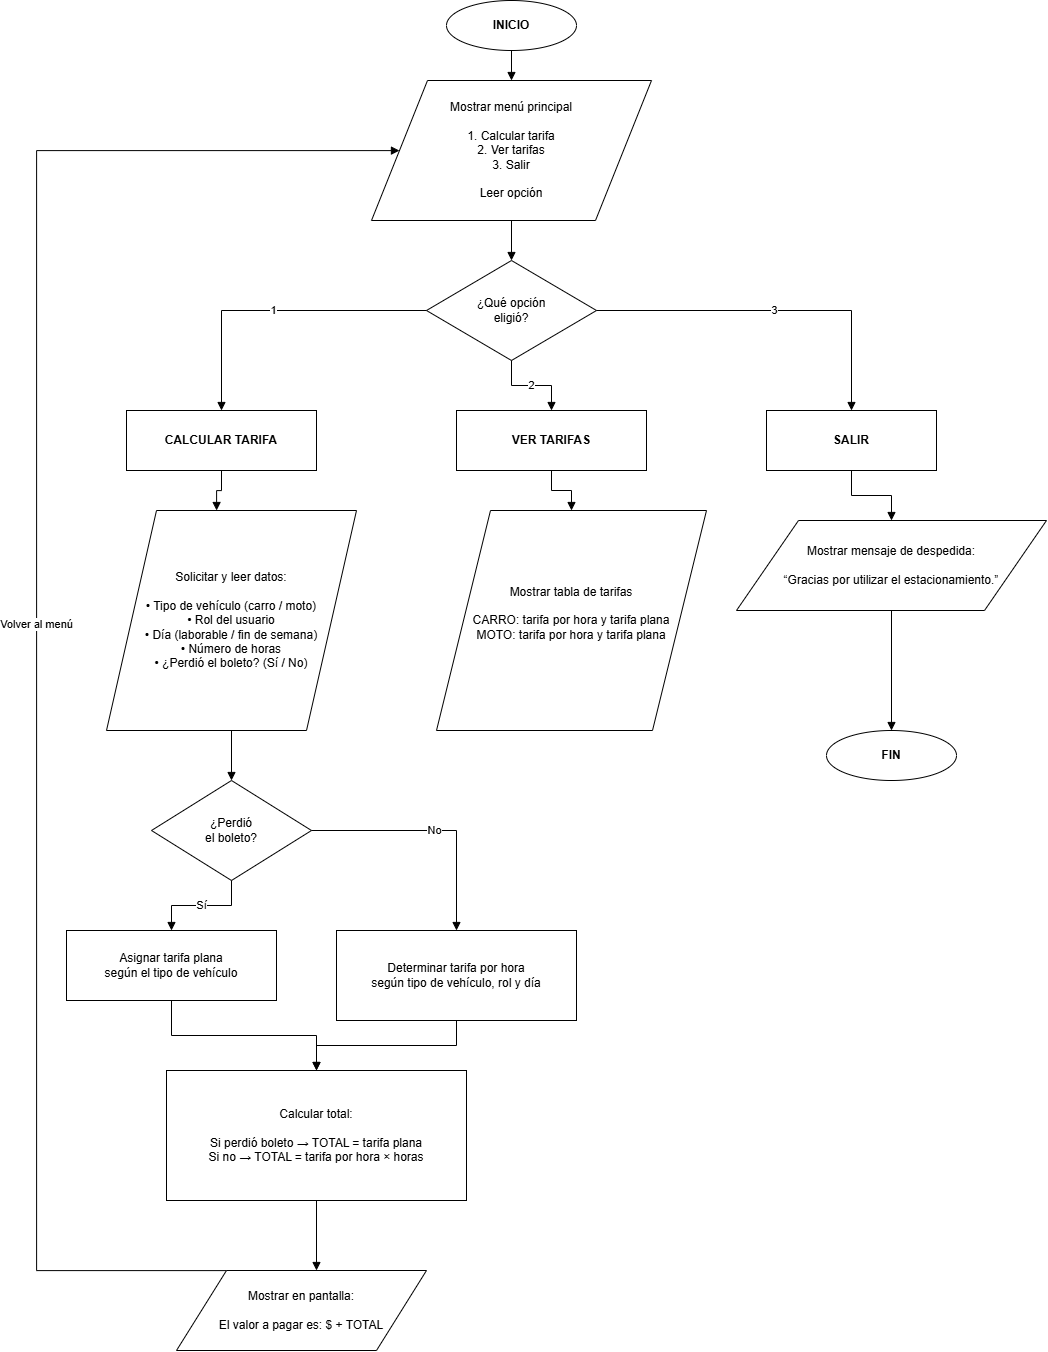

The diagram above was exported from draw.io. Its source (the exported page's mxGraphModel, read from the mxfile embedded in the PNG):
<mxGraphModel dx="1859" dy="671" grid="1" gridSize="10" guides="1" tooltips="1" connect="1" arrows="1" fold="1" page="1" pageScale="1" pageWidth="827" pageHeight="1169" math="0" shadow="0">
  <root>
    <mxCell id="0" />
    <mxCell id="1" parent="0" />
    <mxCell id="fcucKvmNajM4v0nFuh3n-1" parent="1" style="ellipse;whiteSpace=wrap;html=1;strokeColor=#000000;fillColor=#FFFFFF;fontColor=#000000;fontStyle=1;" value="INICIO" vertex="1">
      <mxGeometry height="50" width="130" x="360" y="20" as="geometry" />
    </mxCell>
    <mxCell id="fcucKvmNajM4v0nFuh3n-2" parent="1" style="shape=parallelogram;perimeter=parallelogramPerimeter;whiteSpace=wrap;html=1;strokeColor=#000000;fillColor=#FFFFFF;fontColor=#000000;" value="Mostrar menú principal&#10;&#10;1. Calcular tarifa&#10;2. Ver tarifas&#10;3. Salir&#10;&#10;Leer opción" vertex="1">
      <mxGeometry height="140" width="280" x="285" y="100" as="geometry" />
    </mxCell>
    <mxCell id="fcucKvmNajM4v0nFuh3n-3" parent="1" style="rhombus;whiteSpace=wrap;html=1;strokeColor=#000000;fillColor=#FFFFFF;fontColor=#000000;" value="¿Qué opción&#10;eligió?" vertex="1">
      <mxGeometry height="100" width="170" x="340" y="280" as="geometry" />
    </mxCell>
    <mxCell id="fcucKvmNajM4v0nFuh3n-4" parent="1" style="rounded=0;whiteSpace=wrap;html=1;strokeColor=#000000;fillColor=#FFFFFF;fontColor=#000000;fontStyle=1;" value="CALCULAR TARIFA" vertex="1">
      <mxGeometry height="60" width="190" x="40" y="430" as="geometry" />
    </mxCell>
    <mxCell id="fcucKvmNajM4v0nFuh3n-5" parent="1" style="shape=parallelogram;perimeter=parallelogramPerimeter;whiteSpace=wrap;html=1;strokeColor=#000000;fillColor=#FFFFFF;fontColor=#000000;" value="Solicitar y leer datos:&#10;&#10;• Tipo de vehículo (carro / moto)&#10;• Rol del usuario&#10;• Día (laborable / fin de semana)&#10;• Número de horas&#10;• ¿Perdió el boleto? (Sí / No)" vertex="1">
      <mxGeometry height="220" width="250" x="20" y="530" as="geometry" />
    </mxCell>
    <mxCell id="fcucKvmNajM4v0nFuh3n-6" parent="1" style="rhombus;whiteSpace=wrap;html=1;strokeColor=#000000;fillColor=#FFFFFF;fontColor=#000000;" value="¿Perdió&#10;el boleto?" vertex="1">
      <mxGeometry height="100" width="160" x="65" y="800" as="geometry" />
    </mxCell>
    <mxCell id="fcucKvmNajM4v0nFuh3n-7" parent="1" style="rounded=0;whiteSpace=wrap;html=1;strokeColor=#000000;fillColor=#FFFFFF;fontColor=#000000;" value="Asignar tarifa plana&#10;según el tipo de vehículo" vertex="1">
      <mxGeometry height="70" width="210" x="-20" y="950" as="geometry" />
    </mxCell>
    <mxCell id="fcucKvmNajM4v0nFuh3n-8" parent="1" style="rounded=0;whiteSpace=wrap;html=1;strokeColor=#000000;fillColor=#FFFFFF;fontColor=#000000;" value="Determinar tarifa por hora&#10;según tipo de vehículo, rol y día" vertex="1">
      <mxGeometry height="90" width="240" x="250" y="950" as="geometry" />
    </mxCell>
    <mxCell id="fcucKvmNajM4v0nFuh3n-9" parent="1" style="rounded=0;whiteSpace=wrap;html=1;strokeColor=#000000;fillColor=#FFFFFF;fontColor=#000000;" value="Calcular total:&#10;&#10;Si perdió boleto → TOTAL = tarifa plana&#10;Si no → TOTAL = tarifa por hora × horas" vertex="1">
      <mxGeometry height="130" width="300" x="80" y="1090" as="geometry" />
    </mxCell>
    <mxCell id="fcucKvmNajM4v0nFuh3n-10" parent="1" style="shape=parallelogram;perimeter=parallelogramPerimeter;whiteSpace=wrap;html=1;strokeColor=#000000;fillColor=#FFFFFF;fontColor=#000000;" value="Mostrar en pantalla:&#10;&#10;El valor a pagar es: $ + TOTAL" vertex="1">
      <mxGeometry height="80" width="250" x="90" y="1290" as="geometry" />
    </mxCell>
    <mxCell id="fcucKvmNajM4v0nFuh3n-11" parent="1" style="rounded=0;whiteSpace=wrap;html=1;strokeColor=#000000;fillColor=#FFFFFF;fontColor=#000000;fontStyle=1;" value="VER TARIFAS" vertex="1">
      <mxGeometry height="60" width="190" x="370" y="430" as="geometry" />
    </mxCell>
    <mxCell id="fcucKvmNajM4v0nFuh3n-12" parent="1" style="shape=parallelogram;perimeter=parallelogramPerimeter;whiteSpace=wrap;html=1;strokeColor=#000000;fillColor=#FFFFFF;fontColor=#000000;" value="Mostrar tabla de tarifas&lt;br&gt;&lt;br&gt;CARRO: tarifa por hora y tarifa plana&lt;br&gt;MOTO: tarifa por hora y tarifa plana&lt;br&gt;&lt;div&gt;&lt;br/&gt;&lt;/div&gt;" vertex="1">
      <mxGeometry height="220" width="270" x="350" y="530" as="geometry" />
    </mxCell>
    <mxCell id="fcucKvmNajM4v0nFuh3n-13" parent="1" style="rounded=0;whiteSpace=wrap;html=1;strokeColor=#000000;fillColor=#FFFFFF;fontColor=#000000;fontStyle=1;" value="SALIR" vertex="1">
      <mxGeometry height="60" width="170" x="680" y="430" as="geometry" />
    </mxCell>
    <mxCell id="fcucKvmNajM4v0nFuh3n-14" parent="1" style="shape=parallelogram;perimeter=parallelogramPerimeter;whiteSpace=wrap;html=1;strokeColor=#000000;fillColor=#FFFFFF;fontColor=#000000;" value="Mostrar mensaje de despedida:&#10;&#10;“Gracias por utilizar el estacionamiento.”" vertex="1">
      <mxGeometry height="90" width="310" x="650" y="540" as="geometry" />
    </mxCell>
    <mxCell id="fcucKvmNajM4v0nFuh3n-15" parent="1" style="ellipse;whiteSpace=wrap;html=1;strokeColor=#000000;fillColor=#FFFFFF;fontColor=#000000;fontStyle=1;" value="FIN" vertex="1">
      <mxGeometry height="50" width="130" x="740" y="750" as="geometry" />
    </mxCell>
    <mxCell id="fcucKvmNajM4v0nFuh3n-16" edge="1" parent="1" source="fcucKvmNajM4v0nFuh3n-1" style="edgeStyle=orthogonalEdgeStyle;rounded=0;html=1;strokeColor=#000000;endArrow=block;" target="fcucKvmNajM4v0nFuh3n-2">
      <mxGeometry relative="1" as="geometry" />
    </mxCell>
    <mxCell id="fcucKvmNajM4v0nFuh3n-17" edge="1" parent="1" source="fcucKvmNajM4v0nFuh3n-2" style="edgeStyle=orthogonalEdgeStyle;rounded=0;html=1;strokeColor=#000000;endArrow=block;" target="fcucKvmNajM4v0nFuh3n-3">
      <mxGeometry relative="1" as="geometry" />
    </mxCell>
    <mxCell id="fcucKvmNajM4v0nFuh3n-18" edge="1" parent="1" source="fcucKvmNajM4v0nFuh3n-3" style="edgeStyle=orthogonalEdgeStyle;rounded=0;html=1;strokeColor=#000000;endArrow=block;" target="fcucKvmNajM4v0nFuh3n-4" value="1">
      <mxGeometry relative="1" as="geometry" />
    </mxCell>
    <mxCell id="fcucKvmNajM4v0nFuh3n-19" edge="1" parent="1" source="fcucKvmNajM4v0nFuh3n-4" style="edgeStyle=orthogonalEdgeStyle;rounded=0;html=1;strokeColor=#000000;endArrow=block;" target="fcucKvmNajM4v0nFuh3n-5">
      <mxGeometry relative="1" as="geometry">
        <Array as="points">
          <mxPoint x="135" y="510.07" />
          <mxPoint x="130.07" y="510.07" />
        </Array>
      </mxGeometry>
    </mxCell>
    <mxCell id="fcucKvmNajM4v0nFuh3n-20" edge="1" parent="1" source="fcucKvmNajM4v0nFuh3n-5" style="edgeStyle=orthogonalEdgeStyle;rounded=0;html=1;strokeColor=#000000;endArrow=block;" target="fcucKvmNajM4v0nFuh3n-6">
      <mxGeometry relative="1" as="geometry" />
    </mxCell>
    <mxCell id="fcucKvmNajM4v0nFuh3n-21" edge="1" parent="1" source="fcucKvmNajM4v0nFuh3n-6" style="edgeStyle=orthogonalEdgeStyle;rounded=0;html=1;strokeColor=#000000;endArrow=block;" target="fcucKvmNajM4v0nFuh3n-7" value="Sí">
      <mxGeometry relative="1" as="geometry" />
    </mxCell>
    <mxCell id="fcucKvmNajM4v0nFuh3n-22" edge="1" parent="1" source="fcucKvmNajM4v0nFuh3n-6" style="edgeStyle=orthogonalEdgeStyle;rounded=0;html=1;strokeColor=#000000;endArrow=block;" target="fcucKvmNajM4v0nFuh3n-8" value="No">
      <mxGeometry relative="1" as="geometry" />
    </mxCell>
    <mxCell id="fcucKvmNajM4v0nFuh3n-23" edge="1" parent="1" source="fcucKvmNajM4v0nFuh3n-7" style="edgeStyle=orthogonalEdgeStyle;rounded=0;html=1;strokeColor=#000000;endArrow=block;" target="fcucKvmNajM4v0nFuh3n-9">
      <mxGeometry relative="1" as="geometry" />
    </mxCell>
    <mxCell id="fcucKvmNajM4v0nFuh3n-24" edge="1" parent="1" source="fcucKvmNajM4v0nFuh3n-8" style="edgeStyle=orthogonalEdgeStyle;rounded=0;html=1;strokeColor=#000000;endArrow=block;" target="fcucKvmNajM4v0nFuh3n-9">
      <mxGeometry relative="1" as="geometry" />
    </mxCell>
    <mxCell id="fcucKvmNajM4v0nFuh3n-25" edge="1" parent="1" source="fcucKvmNajM4v0nFuh3n-9" style="edgeStyle=orthogonalEdgeStyle;rounded=0;html=1;strokeColor=#000000;endArrow=block;" target="fcucKvmNajM4v0nFuh3n-10">
      <mxGeometry relative="1" as="geometry">
        <Array as="points">
          <mxPoint x="270.07" y="1290" />
          <mxPoint x="270.07" y="1290" />
        </Array>
      </mxGeometry>
    </mxCell>
    <mxCell id="fcucKvmNajM4v0nFuh3n-26" edge="1" parent="1" source="fcucKvmNajM4v0nFuh3n-3" style="edgeStyle=orthogonalEdgeStyle;rounded=0;html=1;strokeColor=#000000;endArrow=block;" target="fcucKvmNajM4v0nFuh3n-11" value="2">
      <mxGeometry relative="1" as="geometry" />
    </mxCell>
    <mxCell id="fcucKvmNajM4v0nFuh3n-27" edge="1" parent="1" source="fcucKvmNajM4v0nFuh3n-11" style="edgeStyle=orthogonalEdgeStyle;rounded=0;html=1;strokeColor=#000000;endArrow=block;" target="fcucKvmNajM4v0nFuh3n-12">
      <mxGeometry relative="1" as="geometry" />
    </mxCell>
    <mxCell id="fcucKvmNajM4v0nFuh3n-28" edge="1" parent="1" source="fcucKvmNajM4v0nFuh3n-3" style="edgeStyle=orthogonalEdgeStyle;rounded=0;html=1;strokeColor=#000000;endArrow=block;" target="fcucKvmNajM4v0nFuh3n-13" value="3">
      <mxGeometry relative="1" as="geometry" />
    </mxCell>
    <mxCell id="fcucKvmNajM4v0nFuh3n-29" edge="1" parent="1" source="fcucKvmNajM4v0nFuh3n-13" style="edgeStyle=orthogonalEdgeStyle;rounded=0;html=1;strokeColor=#000000;endArrow=block;" target="fcucKvmNajM4v0nFuh3n-14">
      <mxGeometry relative="1" as="geometry" />
    </mxCell>
    <mxCell id="fcucKvmNajM4v0nFuh3n-30" edge="1" parent="1" source="fcucKvmNajM4v0nFuh3n-14" style="edgeStyle=orthogonalEdgeStyle;rounded=0;html=1;strokeColor=#000000;endArrow=block;" target="fcucKvmNajM4v0nFuh3n-15">
      <mxGeometry relative="1" as="geometry" />
    </mxCell>
    <mxCell id="fcucKvmNajM4v0nFuh3n-31" edge="1" parent="1" source="fcucKvmNajM4v0nFuh3n-10" style="edgeStyle=orthogonalEdgeStyle;rounded=0;html=1;strokeColor=#000000;endArrow=block;" target="fcucKvmNajM4v0nFuh3n-2" value="Volver al menú">
      <mxGeometry relative="1" as="geometry">
        <Array as="points">
          <mxPoint x="-49.93" y="1290.07" />
          <mxPoint x="-49.93" y="170.07" />
        </Array>
      </mxGeometry>
    </mxCell>
  </root>
</mxGraphModel>